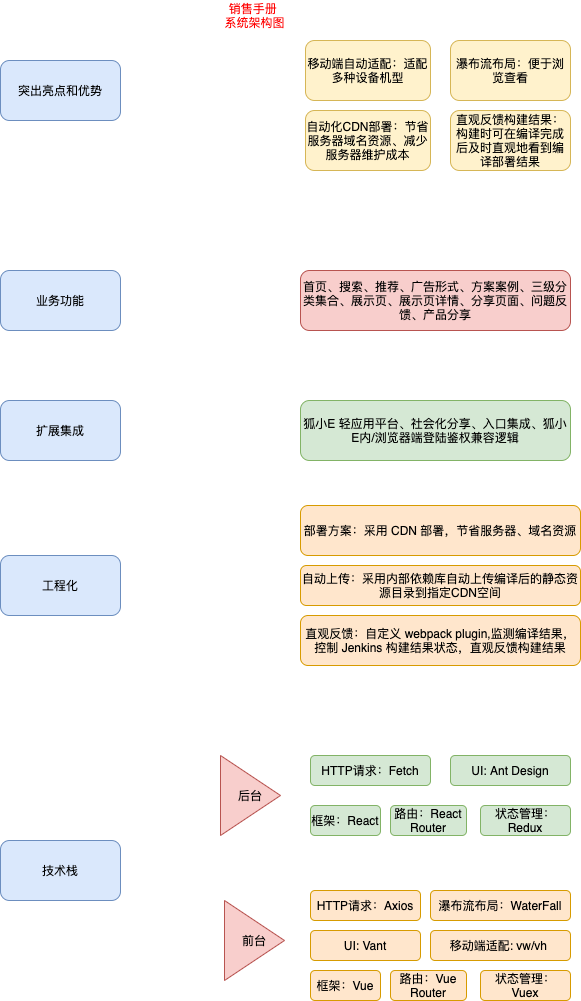

The diagram above was exported from draw.io. Its source (the exported page's mxGraphModel, read from the mxfile embedded in the PNG):
<mxGraphModel dx="1186" dy="764" grid="1" gridSize="10" guides="1" tooltips="1" connect="1" arrows="1" fold="1" page="1" pageScale="1" pageWidth="827" pageHeight="1169" math="0" shadow="0">
  <root>
    <mxCell id="0" />
    <mxCell id="1" parent="0" />
    <mxCell id="YIMegpho9IMupMzYNGur-3" value="技术栈" style="rounded=1;whiteSpace=wrap;html=1;fillColor=#dae8fc;strokeColor=#6c8ebf;" parent="1" vertex="1">
      <mxGeometry x="130" y="840" width="120" height="60" as="geometry" />
    </mxCell>
    <mxCell id="YIMegpho9IMupMzYNGur-4" value="扩展集成" style="rounded=1;whiteSpace=wrap;html=1;fillColor=#dae8fc;strokeColor=#6c8ebf;" parent="1" vertex="1">
      <mxGeometry x="130" y="400" width="120" height="60" as="geometry" />
    </mxCell>
    <mxCell id="YIMegpho9IMupMzYNGur-5" value="工程化" style="rounded=1;whiteSpace=wrap;html=1;fillColor=#dae8fc;strokeColor=#6c8ebf;" parent="1" vertex="1">
      <mxGeometry x="130" y="555" width="120" height="60" as="geometry" />
    </mxCell>
    <mxCell id="YIMegpho9IMupMzYNGur-6" value="业务功能" style="rounded=1;whiteSpace=wrap;html=1;fillColor=#dae8fc;strokeColor=#6c8ebf;" parent="1" vertex="1">
      <mxGeometry x="130" y="270" width="120" height="60" as="geometry" />
    </mxCell>
    <mxCell id="YIMegpho9IMupMzYNGur-11" value="路由：Vue Router" style="rounded=1;whiteSpace=wrap;html=1;fillColor=#ffe6cc;strokeColor=#d79b00;" parent="1" vertex="1">
      <mxGeometry x="520" y="970" width="76" height="30" as="geometry" />
    </mxCell>
    <mxCell id="YIMegpho9IMupMzYNGur-12" value="框架：Vue" style="rounded=1;whiteSpace=wrap;html=1;fillColor=#ffe6cc;strokeColor=#d79b00;" parent="1" vertex="1">
      <mxGeometry x="440" y="970" width="70" height="30" as="geometry" />
    </mxCell>
    <mxCell id="YIMegpho9IMupMzYNGur-13" value="状态管理：&lt;br&gt;Vuex" style="rounded=1;whiteSpace=wrap;html=1;fillColor=#ffe6cc;strokeColor=#d79b00;" parent="1" vertex="1">
      <mxGeometry x="610" y="970" width="90" height="30" as="geometry" />
    </mxCell>
    <mxCell id="YIMegpho9IMupMzYNGur-16" value="UI: Vant" style="rounded=1;whiteSpace=wrap;html=1;fillColor=#ffe6cc;strokeColor=#d79b00;" parent="1" vertex="1">
      <mxGeometry x="440" y="930" width="110" height="30" as="geometry" />
    </mxCell>
    <mxCell id="YIMegpho9IMupMzYNGur-17" value="移动端适配: vw/vh&amp;nbsp;" style="rounded=1;whiteSpace=wrap;html=1;fillColor=#ffe6cc;strokeColor=#d79b00;" parent="1" vertex="1">
      <mxGeometry x="560" y="930" width="140" height="30" as="geometry" />
    </mxCell>
    <mxCell id="YIMegpho9IMupMzYNGur-18" value="HTTP请求：Axios" style="rounded=1;whiteSpace=wrap;html=1;fillColor=#ffe6cc;strokeColor=#d79b00;" parent="1" vertex="1">
      <mxGeometry x="440" y="890" width="110" height="30" as="geometry" />
    </mxCell>
    <mxCell id="YIMegpho9IMupMzYNGur-19" value="瀑布流布局：WaterFall" style="rounded=1;whiteSpace=wrap;html=1;fillColor=#ffe6cc;strokeColor=#d79b00;" parent="1" vertex="1">
      <mxGeometry x="560" y="890" width="140" height="30" as="geometry" />
    </mxCell>
    <mxCell id="YIMegpho9IMupMzYNGur-20" value="狐小E 轻应用平台、社会化分享、入口集成、狐小E内/浏览器端登陆鉴权兼容逻辑" style="rounded=1;whiteSpace=wrap;html=1;fillColor=#d5e8d4;strokeColor=#82b366;" parent="1" vertex="1">
      <mxGeometry x="430" y="400" width="270" height="60" as="geometry" />
    </mxCell>
    <mxCell id="YIMegpho9IMupMzYNGur-22" value="前台" style="triangle;whiteSpace=wrap;html=1;fillColor=#f8cecc;strokeColor=#b85450;" parent="1" vertex="1">
      <mxGeometry x="354" y="900" width="60" height="80" as="geometry" />
    </mxCell>
    <mxCell id="YIMegpho9IMupMzYNGur-23" value="后台" style="triangle;whiteSpace=wrap;html=1;fillColor=#f8cecc;strokeColor=#b85450;" parent="1" vertex="1">
      <mxGeometry x="350" y="755" width="60" height="80" as="geometry" />
    </mxCell>
    <mxCell id="YIMegpho9IMupMzYNGur-24" value="路由：React Router" style="rounded=1;whiteSpace=wrap;html=1;fillColor=#d5e8d4;strokeColor=#82b366;" parent="1" vertex="1">
      <mxGeometry x="520" y="805" width="76" height="30" as="geometry" />
    </mxCell>
    <mxCell id="YIMegpho9IMupMzYNGur-25" value="框架：React" style="rounded=1;whiteSpace=wrap;html=1;fillColor=#d5e8d4;strokeColor=#82b366;" parent="1" vertex="1">
      <mxGeometry x="440" y="805" width="70" height="30" as="geometry" />
    </mxCell>
    <mxCell id="YIMegpho9IMupMzYNGur-26" value="状态管理：&lt;br&gt;Redux" style="rounded=1;whiteSpace=wrap;html=1;fillColor=#d5e8d4;strokeColor=#82b366;" parent="1" vertex="1">
      <mxGeometry x="610" y="805" width="90" height="30" as="geometry" />
    </mxCell>
    <mxCell id="YIMegpho9IMupMzYNGur-27" value="UI: Ant Design" style="rounded=1;whiteSpace=wrap;html=1;fillColor=#d5e8d4;strokeColor=#82b366;" parent="1" vertex="1">
      <mxGeometry x="580" y="755" width="120" height="30" as="geometry" />
    </mxCell>
    <mxCell id="YIMegpho9IMupMzYNGur-29" value="HTTP请求：Fetch" style="rounded=1;whiteSpace=wrap;html=1;fillColor=#d5e8d4;strokeColor=#82b366;" parent="1" vertex="1">
      <mxGeometry x="440" y="755" width="120" height="30" as="geometry" />
    </mxCell>
    <mxCell id="YIMegpho9IMupMzYNGur-32" value="首页、搜索、推荐、广告形式、方案案例、三级分类集合、展示页、展示页详情、分享页面、问题反馈、产品分享" style="rounded=1;whiteSpace=wrap;html=1;fillColor=#f8cecc;strokeColor=#b85450;" parent="1" vertex="1">
      <mxGeometry x="430" y="270" width="270" height="60" as="geometry" />
    </mxCell>
    <mxCell id="YIMegpho9IMupMzYNGur-33" value="部署方案：采用 CDN 部署，节省服务器、域名资源" style="rounded=1;whiteSpace=wrap;html=1;fillColor=#ffe6cc;strokeColor=#d79b00;" parent="1" vertex="1">
      <mxGeometry x="430" y="505" width="280" height="50" as="geometry" />
    </mxCell>
    <mxCell id="YIMegpho9IMupMzYNGur-34" value="自动上传：采用内部依赖库自动上传编译后的静态资源目录到指定CDN空间" style="rounded=1;whiteSpace=wrap;html=1;fillColor=#ffe6cc;strokeColor=#d79b00;" parent="1" vertex="1">
      <mxGeometry x="430" y="565" width="280" height="40" as="geometry" />
    </mxCell>
    <mxCell id="YIMegpho9IMupMzYNGur-35" value="直观反馈：自定义 webpack plugin,监测编译结果，控制 Jenkins 构建结果状态，直观反馈构建结果" style="rounded=1;whiteSpace=wrap;html=1;fillColor=#ffe6cc;strokeColor=#d79b00;" parent="1" vertex="1">
      <mxGeometry x="430" y="615" width="280" height="50" as="geometry" />
    </mxCell>
    <mxCell id="YIMegpho9IMupMzYNGur-38" value="突出亮点和优势" style="rounded=1;whiteSpace=wrap;html=1;fillColor=#dae8fc;strokeColor=#6c8ebf;" parent="1" vertex="1">
      <mxGeometry x="130" y="60" width="120" height="60" as="geometry" />
    </mxCell>
    <mxCell id="YIMegpho9IMupMzYNGur-39" value="移动端自动适配：适配多种设备机型" style="rounded=1;whiteSpace=wrap;html=1;fillColor=#fff2cc;strokeColor=#d6b656;" parent="1" vertex="1">
      <mxGeometry x="435" y="40" width="125" height="60" as="geometry" />
    </mxCell>
    <mxCell id="YIMegpho9IMupMzYNGur-40" value="瀑布流布局：便于浏览查看" style="rounded=1;whiteSpace=wrap;html=1;fillColor=#fff2cc;strokeColor=#d6b656;" parent="1" vertex="1">
      <mxGeometry x="580" y="40" width="120" height="60" as="geometry" />
    </mxCell>
    <mxCell id="YIMegpho9IMupMzYNGur-41" value="自动化CDN部署：节省服务器域名资源、减少服务器维护成本" style="rounded=1;whiteSpace=wrap;html=1;fillColor=#fff2cc;strokeColor=#d6b656;" parent="1" vertex="1">
      <mxGeometry x="435" y="110" width="125" height="60" as="geometry" />
    </mxCell>
    <mxCell id="YIMegpho9IMupMzYNGur-42" value="直观反馈构建结果：构建时可在编译完成后及时直观地看到编译部署结果" style="rounded=1;whiteSpace=wrap;html=1;fillColor=#fff2cc;strokeColor=#d6b656;" parent="1" vertex="1">
      <mxGeometry x="580" y="110" width="120" height="60" as="geometry" />
    </mxCell>
    <mxCell id="0Kp9y0T3lOGIh4td0ZL--1" value="销售手册 &lt;br&gt;系统架构图" style="text;html=1;align=center;verticalAlign=middle;resizable=0;points=[];autosize=1;strokeColor=none;fillColor=none;fontColor=#FF0000;" vertex="1" parent="1">
      <mxGeometry x="344" width="80" height="30" as="geometry" />
    </mxCell>
  </root>
</mxGraphModel>